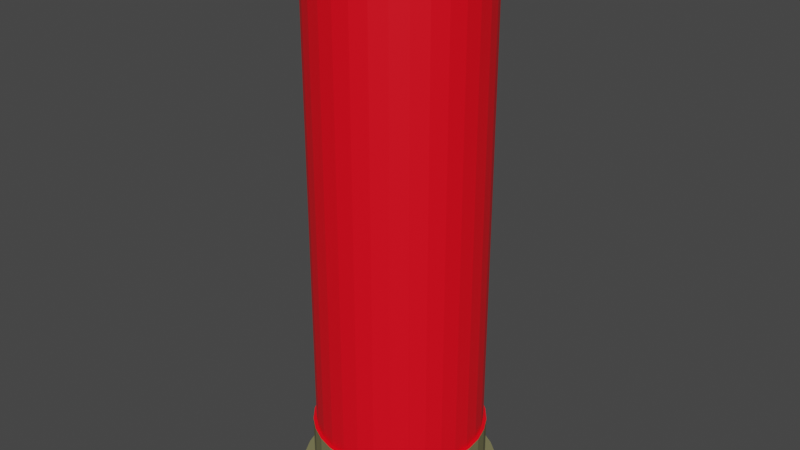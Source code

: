 # Source: Cartridge.blend  (saved by Blender 2.81.16; exported with 4.5.12 LTS)
import bpy
from mathutils import Matrix  # noqa: F401  (used for matrix-valued properties, if any)

bpy.ops.wm.read_factory_settings(use_empty=True)
scene = bpy.context.scene
scene.name = 'Scene'

# ---- collections
col_collection = bpy.data.collections.new('Collection'); scene.collection.children.link(col_collection)

# ---- materials (node trees are filled in below, after node groups)
mat_red_mat = bpy.data.materials.new('Red Mat')
mat_red_mat.use_transparent_shadow = False
mat_gold_mat = bpy.data.materials.new('Gold Mat')
mat_gold_mat.use_transparent_shadow = False

# ---- material node trees
mat_red_mat.use_nodes = True; mat_red_mat.node_tree.nodes.clear()
_N = mat_red_mat.node_tree.nodes; _L = mat_red_mat.node_tree.links
n0 = _N.new('ShaderNodeOutputMaterial'); n0.name = 'Material Output'; n0.location = (300, 300)
n1 = _N.new('ShaderNodeBsdfPrincipled'); n1.name = 'Principled BSDF'; n1.location = (10, 300)
n1.distribution = 'GGX'
n1.subsurface_method = 'BURLEY'
n1.inputs[0].default_value = (1.0, 0.0, 0.01037, 1.0)
n1.inputs[3].default_value = 1.45
n1.inputs[27].default_value = (0.0, 0.0, 0.0, 1.0)
n1.inputs[28].default_value = 1.0
_L.new(n1.outputs[0], n0.inputs[0])
n0.is_active_output = True
mat_gold_mat.use_nodes = True; mat_gold_mat.node_tree.nodes.clear()
_N = mat_gold_mat.node_tree.nodes; _L = mat_gold_mat.node_tree.links
n0 = _N.new('ShaderNodeOutputMaterial'); n0.name = 'Material Output'; n0.location = (300, 300)
n1 = _N.new('ShaderNodeBsdfPrincipled'); n1.name = 'Principled BSDF'; n1.location = (10, 300)
n1.distribution = 'GGX'
n1.subsurface_method = 'BURLEY'
n1.inputs[0].default_value = (0.2195, 0.2086, 0.09759, 1.0)
n1.inputs[3].default_value = 1.45
n1.inputs[27].default_value = (0.0, 0.0, 0.0, 1.0)
n1.inputs[28].default_value = 1.0
_L.new(n1.outputs[0], n0.inputs[0])
n0.is_active_output = True

# ---- world
world_world = bpy.data.worlds.new('World'); scene.world = world_world
world_world.use_nodes = True; world_world.node_tree.nodes.clear()
_N = world_world.node_tree.nodes; _L = world_world.node_tree.links
n0 = _N.new('ShaderNodeOutputWorld'); n0.name = 'World Output'; n0.location = (300, 300)
n1 = _N.new('ShaderNodeBackground'); n1.name = 'Background'; n1.location = (10, 300)
n1.inputs[0].default_value = (0.05088, 0.05088, 0.05088, 1.0)
_L.new(n1.outputs[0], n0.inputs[0])
n0.is_active_output = True
world_world.color = (0.05088, 0.05088, 0.05088)
world_world.use_sun_shadow = False
world_world.sun_shadow_jitter_overblur = 0.0

# ---- meshes
me_cylinder = bpy.data.meshes.new('Cylinder')
me_cylinder.from_pydata([(0.0, 1.0, -1.0), (-4.818e-08, 0.8738, 1.0), (0.1951, 0.9808, -1.0), (0.1705, 0.857, 1.0), (0.3827, 0.9239, -1.0), (0.3344, 0.8073, 1.0), (0.5556, 0.8315, -1.0), (0.4855, 0.7265, 1.0), (0.7071, 0.7071, -1.0), (0.6179, 0.6179, 1.0), (0.8315, 0.5556, -1.0), (0.7265, 0.4855, 1.0), (0.9239, 0.3827, -1.0), (0.8073, 0.3344, 1.0), (0.9808, 0.1951, -1.0), (0.857, 0.1705, 1.0), (1.0, 7.55e-08, -1.0), (0.8738, 5.613e-08, 1.0), (0.9808, -0.1951, -1.0), (0.857, -0.1705, 1.0), (0.9239, -0.3827, -1.0), (0.8073, -0.3344, 1.0), (0.8315, -0.5556, -1.0), (0.7265, -0.4855, 1.0), (0.7071, -0.7071, -1.0), (0.6179, -0.6179, 1.0), (0.5556, -0.8315, -1.0), (0.4855, -0.7265, 1.0), (0.3827, -0.9239, -1.0), (0.3344, -0.8073, 1.0), (0.1951, -0.9808, -1.0), (0.1705, -0.857, 1.0), (-3.258e-07, -1.0, -1.0), (-2.871e-07, -0.8738, 1.0), (-0.1951, -0.9808, -1.0), (-0.1705, -0.857, 1.0), (-0.3827, -0.9239, -1.0), (-0.3344, -0.8073, 1.0), (-0.5556, -0.8315, -1.0), (-0.4855, -0.7265, 1.0), (-0.7071, -0.7071, -1.0), (-0.6179, -0.6179, 1.0), (-0.8315, -0.5556, -1.0), (-0.7265, -0.4855, 1.0), (-0.9239, -0.3827, -1.0), (-0.8073, -0.3344, 1.0), (-0.9808, -0.1951, -1.0), (-0.857, -0.1705, 1.0), (-1.0, 9.656e-07, -1.0), (-0.8738, 8.503e-07, 1.0), (-0.9808, 0.1951, -1.0), (-0.857, 0.1705, 1.0), (-0.9239, 0.3827, -1.0), (-0.8073, 0.3344, 1.0), (-0.8315, 0.5556, -1.0), (-0.7265, 0.4855, 1.0), (-0.7071, 0.7071, -1.0), (-0.6179, 0.6179, 1.0), (-0.5556, 0.8315, -1.0), (-0.4855, 0.7265, 1.0), (-0.3827, 0.9239, -1.0), (-0.3344, 0.8073, 1.0), (-0.1951, 0.9808, -1.0), (-0.1705, 0.857, 1.0), (0.1951, 0.9808, 1.0), (0.0, 1.0, 1.0), (0.3827, 0.9239, 1.0), (0.5556, 0.8315, 1.0), (0.7071, 0.7071, 1.0), (0.8315, 0.5556, 1.0), (0.9239, 0.3827, 1.0), (0.9808, 0.1951, 1.0), (1.0, 7.55e-08, 1.0), (0.9808, -0.1951, 1.0), (0.9239, -0.3827, 1.0), (0.8315, -0.5556, 1.0), (0.7071, -0.7071, 1.0), (0.5556, -0.8315, 1.0), (0.3827, -0.9239, 1.0), (0.1951, -0.9808, 1.0), (-3.258e-07, -1.0, 1.0), (-0.1951, -0.9808, 1.0), (-0.3827, -0.9239, 1.0), (-0.5556, -0.8315, 1.0), (-0.7071, -0.7071, 1.0), (-0.8315, -0.5556, 1.0), (-0.9239, -0.3827, 1.0), (-0.9808, -0.1951, 1.0), (-1.0, 9.656e-07, 1.0), (-0.9808, 0.1951, 1.0), (-0.9239, 0.3827, 1.0), (-0.8315, 0.5556, 1.0), (-0.7071, 0.7071, 1.0), (-0.5556, 0.8315, 1.0), (-0.3827, 0.9239, 1.0), (-0.1951, 0.9808, 1.0), (0.1643, 0.8261, 11.75), (-5.872e-08, 0.8423, 11.75), (0.3223, 0.7782, 11.75), (0.468, 0.7004, 11.75), (0.5956, 0.5956, 11.75), (0.7004, 0.468, 11.75), (0.7782, 0.3223, 11.75), (0.8261, 0.1643, 11.75), (0.8423, 4.54e-08, 11.75), (0.8261, -0.1643, 11.75), (0.7782, -0.3223, 11.75), (0.7004, -0.468, 11.75), (0.5956, -0.5956, 11.75), (0.468, -0.7004, 11.75), (0.3223, -0.7782, 11.75), (0.1643, -0.8261, 11.75), (-2.777e-07, -0.8423, 11.75), (-0.1643, -0.8261, 11.75), (-0.3223, -0.7782, 11.75), (-0.468, -0.7004, 11.75), (-0.5956, -0.5956, 11.75), (-0.7004, -0.468, 11.75), (-0.7782, -0.3223, 11.75), (-0.8261, -0.1643, 11.75), (-0.8423, 8.224e-07, 11.75), (-0.8261, 0.1643, 11.75), (-0.7782, 0.3223, 11.75), (-0.7004, 0.468, 11.75), (-0.5956, 0.5956, 11.75), (-0.468, 0.7004, 11.75), (-0.3223, 0.7782, 11.75), (-0.1643, 0.8261, 11.75), (0.1705, 0.857, 11.75), (-4.976e-08, 0.8738, 11.75), (0.3344, 0.8073, 11.75), (0.4855, 0.7265, 11.75), (0.6179, 0.6179, 11.75), (0.7265, 0.4855, 11.75), (0.8073, 0.3344, 11.75), (0.857, 0.1705, 11.75), (0.8738, 5.613e-08, 11.75), (0.857, -0.1705, 11.75), (0.8073, -0.3344, 11.75), (0.7265, -0.4855, 11.75), (0.6179, -0.6179, 11.75), (0.4855, -0.7265, 11.75), (0.3344, -0.8073, 11.75), (0.1705, -0.857, 11.75), (-2.887e-07, -0.8738, 11.75), (-0.1705, -0.857, 11.75), (-0.3344, -0.8073, 11.75), (-0.4855, -0.7265, 11.75), (-0.6179, -0.6179, 11.75), (-0.7265, -0.4855, 11.75), (-0.8073, -0.3344, 11.75), (-0.857, -0.1705, 11.75), (-0.8738, 8.503e-07, 11.75), (-0.857, 0.1705, 11.75), (-0.8073, 0.3344, 11.75), (-0.7265, 0.4855, 11.75), (-0.6179, 0.6179, 11.75), (-0.4855, 0.7265, 11.75), (-0.3344, 0.8073, 11.75), (-0.1705, 0.857, 11.75), (0.1643, 0.8261, 102.1), (1.526e-07, 0.8423, 102.1), (0.3223, 0.7782, 102.1), (0.468, 0.7004, 102.1), (0.5956, 0.5956, 102.1), (0.7004, 0.468, 102.1), (0.7782, 0.3223, 102.1), (0.8261, 0.1643, 102.1), (0.8423, 4.54e-08, 102.1), (0.8261, -0.1643, 102.1), (0.7782, -0.3223, 102.1), (0.7004, -0.468, 102.1), (0.5956, -0.5956, 102.1), (0.468, -0.7004, 102.1), (0.3223, -0.7782, 102.1), (0.1643, -0.8261, 102.1), (-6.638e-08, -0.8423, 102.1), (-0.1643, -0.8261, 102.1), (-0.3223, -0.7782, 102.1), (-0.468, -0.7004, 102.1), (-0.5956, -0.5956, 102.1), (-0.7004, -0.468, 102.1), (-0.7782, -0.3223, 102.1), (-0.8261, -0.1643, 102.1), (-0.8423, 8.224e-07, 102.1), (-0.8261, 0.1643, 102.1), (-0.7782, 0.3223, 102.1), (-0.7004, 0.468, 102.1), (-0.5956, 0.5956, 102.1), (-0.468, 0.7004, 102.1), (-0.3223, 0.7782, 102.1), (-0.1643, 0.8261, 102.1), (0.1587, 0.798, 102.7), (1.577e-07, 0.8136, 102.7), (0.3114, 0.7517, 102.7), (0.452, 0.6765, 102.7), (0.5753, 0.5753, 102.7), (0.6765, 0.452, 102.7), (0.7517, 0.3114, 102.7), (0.798, 0.1587, 102.7), (0.8136, 5.286e-08, 102.7), (0.798, -0.1587, 102.7), (0.7517, -0.3114, 102.7), (0.6765, -0.452, 102.7), (0.5753, -0.5753, 102.7), (0.452, -0.6765, 102.7), (0.3114, -0.7517, 102.7), (0.1587, -0.798, 102.7), (-5.383e-08, -0.8136, 102.7), (-0.1587, -0.798, 102.7), (-0.3114, -0.7517, 102.7), (-0.452, -0.6765, 102.7), (-0.5753, -0.5753, 102.7), (-0.6765, -0.452, 102.7), (-0.7517, -0.3114, 102.7), (-0.798, -0.1587, 102.7), (-0.8136, 8.034e-07, 102.7), (-0.798, 0.1587, 102.7), (-0.7517, 0.3114, 102.7), (-0.6765, 0.452, 102.7), (-0.5753, 0.5753, 102.7), (-0.452, 0.6765, 102.7), (-0.3114, 0.7517, 102.7), (-0.1587, 0.798, 102.7), (0.135, 0.6787, 100.8), (1.413e-07, 0.692, 100.8), (0.2648, 0.6393, 100.8), (0.3844, 0.5754, 100.8), (0.4893, 0.4893, 100.8), (0.5754, 0.3844, 100.8), (0.6393, 0.2648, 100.8), (0.6787, 0.135, 100.8), (0.692, 5.761e-08, 100.8), (0.6787, -0.135, 100.8), (0.6393, -0.2648, 100.8), (0.5754, -0.3844, 100.8), (0.4893, -0.4893, 100.8), (0.3844, -0.5754, 100.8), (0.2648, -0.6393, 100.8), (0.135, -0.6787, 100.8), (-1.555e-08, -0.692, 100.8), (-0.135, -0.6787, 100.8), (-0.2648, -0.6393, 100.8), (-0.3844, -0.5754, 100.8), (-0.4893, -0.4893, 100.8), (-0.5754, -0.3844, 100.8), (-0.6393, -0.2648, 100.8), (-0.6787, -0.135, 100.8), (-0.692, 7.238e-07, 100.8), (-0.6787, 0.135, 100.8), (-0.6393, 0.2648, 100.8), (-0.5754, 0.3844, 100.8), (-0.4893, 0.4893, 100.8), (-0.3844, 0.5754, 100.8), (-0.2648, 0.6393, 100.8), (-0.135, 0.6787, 100.8), (0.1429, 0.7183, 103.7), (1.578e-07, 0.7324, 103.7), (0.2803, 0.6766, 103.7), (0.4069, 0.609, 103.7), (0.5179, 0.5179, 103.7), (0.609, 0.4069, 103.7), (0.6766, 0.2803, 103.7), (0.7183, 0.1429, 103.7), (0.7324, 7.395e-08, 103.7), (0.7183, -0.1429, 103.7), (0.6766, -0.2803, 103.7), (0.609, -0.4069, 103.7), (0.5179, -0.5179, 103.7), (0.4069, -0.609, 103.7), (0.2803, -0.6766, 103.7), (0.1429, -0.7183, 103.7), (-3.264e-08, -0.7324, 103.7), (-0.1429, -0.7183, 103.7), (-0.2803, -0.6766, 103.7), (-0.4069, -0.609, 103.7), (-0.5179, -0.5179, 103.7), (-0.609, -0.4069, 103.7), (-0.6766, -0.2803, 103.7), (-0.7183, -0.1429, 103.7), (-0.7324, 7.495e-07, 103.7), (-0.7183, 0.1429, 103.7), (-0.6766, 0.2803, 103.7), (-0.609, 0.4069, 103.7), (-0.5179, 0.5179, 103.7), (-0.4069, 0.609, 103.7), (-0.2803, 0.6766, 103.7), (-0.1429, 0.7183, 103.7)], [], [(0, 65, 64, 2), (2, 64, 66, 4), (4, 66, 67, 6), (6, 67, 68, 8), (8, 68, 69, 10), (10, 69, 70, 12), (12, 70, 71, 14), (14, 71, 72, 16), (16, 72, 73, 18), (18, 73, 74, 20), (20, 74, 75, 22), (22, 75, 76, 24), (24, 76, 77, 26), (26, 77, 78, 28), (28, 78, 79, 30), (30, 79, 80, 32), (32, 80, 81, 34), (34, 81, 82, 36), (36, 82, 83, 38), (38, 83, 84, 40), (40, 84, 85, 42), (42, 85, 86, 44), (44, 86, 87, 46), (46, 87, 88, 48), (48, 88, 89, 50), (50, 89, 90, 52), (52, 90, 91, 54), (54, 91, 92, 56), (56, 92, 93, 58), (58, 93, 94, 60), (35, 33, 144, 145), (60, 94, 95, 62), (62, 95, 65, 0), (0, 2, 4, 6, 8, 10, 12, 14, 16, 18, 20, 22, 24, 26, 28, 30, 32, 34, 36, 38, 40, 42, 44, 46, 48, 50, 52, 54, 56, 58, 60, 62), (1, 3, 64, 65), (3, 5, 66, 64), (5, 7, 67, 66), (7, 9, 68, 67), (9, 11, 69, 68), (11, 13, 70, 69), (13, 15, 71, 70), (15, 17, 72, 71), (17, 19, 73, 72), (19, 21, 74, 73), (21, 23, 75, 74), (23, 25, 76, 75), (25, 27, 77, 76), (27, 29, 78, 77), (29, 31, 79, 78), (31, 33, 80, 79), (33, 35, 81, 80), (35, 37, 82, 81), (37, 39, 83, 82), (39, 41, 84, 83), (41, 43, 85, 84), (43, 45, 86, 85), (45, 47, 87, 86), (47, 49, 88, 87), (49, 51, 89, 88), (51, 53, 90, 89), (53, 55, 91, 90), (55, 57, 92, 91), (57, 59, 93, 92), (59, 61, 94, 93), (61, 63, 95, 94), (63, 1, 65, 95), (119, 118, 182, 183), (9, 7, 131, 132), (63, 61, 158, 159), (37, 35, 145, 146), (11, 9, 132, 133), (1, 63, 159, 129), (39, 37, 146, 147), (13, 11, 133, 134), (41, 39, 147, 148), (15, 13, 134, 135), (43, 41, 148, 149), (17, 15, 135, 136), (45, 43, 149, 150), (19, 17, 136, 137), (47, 45, 150, 151), (21, 19, 137, 138), (49, 47, 151, 152), (23, 21, 138, 139), (51, 49, 152, 153), (25, 23, 139, 140), (53, 51, 153, 154), (27, 25, 140, 141), (55, 53, 154, 155), (29, 27, 141, 142), (3, 1, 129, 128), (57, 55, 155, 156), (31, 29, 142, 143), (5, 3, 128, 130), (59, 57, 156, 157), (33, 31, 143, 144), (7, 5, 130, 131), (61, 59, 157, 158), (97, 96, 128, 129), (96, 98, 130, 128), (98, 99, 131, 130), (99, 100, 132, 131), (100, 101, 133, 132), (101, 102, 134, 133), (102, 103, 135, 134), (103, 104, 136, 135), (104, 105, 137, 136), (105, 106, 138, 137), (106, 107, 139, 138), (107, 108, 140, 139), (108, 109, 141, 140), (109, 110, 142, 141), (110, 111, 143, 142), (111, 112, 144, 143), (112, 113, 145, 144), (113, 114, 146, 145), (114, 115, 147, 146), (115, 116, 148, 147), (116, 117, 149, 148), (117, 118, 150, 149), (118, 119, 151, 150), (119, 120, 152, 151), (120, 121, 153, 152), (121, 122, 154, 153), (122, 123, 155, 154), (123, 124, 156, 155), (124, 125, 157, 156), (125, 126, 158, 157), (126, 127, 159, 158), (127, 97, 129, 159), (186, 185, 217, 218), (106, 105, 169, 170), (120, 119, 183, 184), (107, 106, 170, 171), (121, 120, 184, 185), (108, 107, 171, 172), (122, 121, 185, 186), (109, 108, 172, 173), (123, 122, 186, 187), (110, 109, 173, 174), (96, 97, 161, 160), (124, 123, 187, 188), (111, 110, 174, 175), (98, 96, 160, 162), (125, 124, 188, 189), (112, 111, 175, 176), (99, 98, 162, 163), (126, 125, 189, 190), (113, 112, 176, 177), (100, 99, 163, 164), (127, 126, 190, 191), (114, 113, 177, 178), (101, 100, 164, 165), (97, 127, 191, 161), (115, 114, 178, 179), (102, 101, 165, 166), (116, 115, 179, 180), (103, 102, 166, 167), (117, 116, 180, 181), (104, 103, 167, 168), (118, 117, 181, 182), (105, 104, 168, 169), (194, 192, 256, 258), (173, 172, 204, 205), (187, 186, 218, 219), (174, 173, 205, 206), (160, 161, 193, 192), (188, 187, 219, 220), (175, 174, 206, 207), (162, 160, 192, 194), (189, 188, 220, 221), (176, 175, 207, 208), (163, 162, 194, 195), (190, 189, 221, 222), (177, 176, 208, 209), (164, 163, 195, 196), (191, 190, 222, 223), (178, 177, 209, 210), (165, 164, 196, 197), (161, 191, 223, 193), (179, 178, 210, 211), (166, 165, 197, 198), (180, 179, 211, 212), (167, 166, 198, 199), (181, 180, 212, 213), (168, 167, 199, 200), (182, 181, 213, 214), (169, 168, 200, 201), (183, 182, 214, 215), (170, 169, 201, 202), (184, 183, 215, 216), (171, 170, 202, 203), (185, 184, 216, 217), (172, 171, 203, 204), (224, 225, 255, 254, 253, 252, 251, 250, 249, 248, 247, 246, 245, 244, 243, 242, 241, 240, 239, 238, 237, 236, 235, 234, 233, 232, 231, 230, 229, 228, 227, 226), (221, 220, 284, 285), (208, 207, 271, 272), (195, 194, 258, 259), (222, 221, 285, 286), (209, 208, 272, 273), (196, 195, 259, 260), (223, 222, 286, 287), (210, 209, 273, 274), (197, 196, 260, 261), (193, 223, 287, 257), (211, 210, 274, 275), (198, 197, 261, 262), (212, 211, 275, 276), (199, 198, 262, 263), (213, 212, 276, 277), (200, 199, 263, 264), (214, 213, 277, 278), (201, 200, 264, 265), (215, 214, 278, 279), (202, 201, 265, 266), (216, 215, 279, 280), (203, 202, 266, 267), (217, 216, 280, 281), (204, 203, 267, 268), (218, 217, 281, 282), (205, 204, 268, 269), (219, 218, 282, 283), (206, 205, 269, 270), (192, 193, 257, 256), (220, 219, 283, 284), (207, 206, 270, 271), (225, 224, 256, 257), (224, 226, 258, 256), (226, 227, 259, 258), (227, 228, 260, 259), (228, 229, 261, 260), (229, 230, 262, 261), (230, 231, 263, 262), (231, 232, 264, 263), (232, 233, 265, 264), (233, 234, 266, 265), (234, 235, 267, 266), (235, 236, 268, 267), (236, 237, 269, 268), (237, 238, 270, 269), (238, 239, 271, 270), (239, 240, 272, 271), (240, 241, 273, 272), (241, 242, 274, 273), (242, 243, 275, 274), (243, 244, 276, 275), (244, 245, 277, 276), (245, 246, 278, 277), (246, 247, 279, 278), (247, 248, 280, 279), (248, 249, 281, 280), (249, 250, 282, 281), (250, 251, 283, 282), (251, 252, 284, 283), (252, 253, 285, 284), (253, 254, 286, 285), (254, 255, 287, 286), (255, 225, 257, 287)])
me_cylinder.polygons.foreach_set('material_index', [1, 1, 1, 1, 1, 1, 1, 1, 1, 1, 1, 1, 1, 1, 1, 1, 1, 1, 1, 1, 1, 1, 1, 1, 1, 1, 1, 1, 1, 1, 1, 1, 1, 1, 1, 1, 1, 1, 1, 1, 1, 1, 1, 1, 1, 1, 1, 1, 1, 1, 1, 1, 1, 1, 1, 1, 1, 1, 1, 1, 1, 1, 1, 1, 1, 1, 0, 1, 1, 1, 1, 1, 1, 1, 1, 1, 1, 1, 1, 1, 1, 1, 1, 1, 1, 1, 1, 1, 1, 1, 1, 1, 1, 1, 1, 1, 1, 1, 0, 0, 0, 0, 0, 0, 0, 0, 0, 0, 0, 0, 0, 0, 0, 0, 0, 0, 0, 0, 0, 0, 0, 0, 0, 0, 0, 0, 0, 0, 0, 0, 0, 0, 0, 0, 0, 0, 0, 0, 0, 0, 0, 0, 0, 0, 0, 0, 0, 0, 0, 0, 0, 0, 0, 0, 0, 0, 0, 0, 0, 0, 0, 0, 0, 0, 0, 0, 0, 0, 0, 0, 0, 0, 0, 0, 0, 0, 0, 0, 0, 0, 0, 0, 0, 0, 0, 0, 0, 0, 0, 0, 0, 0, 0, 0, 1, 0, 0, 0, 0, 0, 0, 0, 0, 0, 0, 0, 0, 0, 0, 0, 0, 0, 0, 0, 0, 0, 0, 0, 0, 0, 0, 0, 0, 0, 0, 0, 0, 0, 0, 0, 0, 0, 0, 0, 0, 0, 0, 0, 0, 0, 0, 0, 0, 0, 0, 0, 0, 0, 0, 0, 0, 0, 0, 0, 0, 0, 0, 0])
_uv = me_cylinder.uv_layers.new(name='UVMap')
_uv.uv.foreach_set('vector', [1.0, 0.5, 1.0, 1.0, 0.9688, 1.0, 0.9688, 0.5, 0.9688, 0.5, 0.9688, 1.0, 0.9375, 1.0, 0.9375, 0.5, 0.9375, 0.5, 0.9375, 1.0, 0.9062, 1.0, 0.9062, 0.5, 0.9062, 0.5, 0.9062, 1.0, 0.875, 1.0, 0.875, 0.5, 0.875, 0.5, 0.875, 1.0, 0.8438, 1.0, 0.8438, 0.5, 0.8438, 0.5, 0.8438, 1.0, 0.8125, 1.0, 0.8125, 0.5, 0.8125, 0.5, 0.8125, 1.0, 0.7812, 1.0, 0.7812, 0.5, 0.7812, 0.5, 0.7812, 1.0, 0.75, 1.0, 0.75, 0.5, 0.75, 0.5, 0.75, 1.0, 0.7188, 1.0, 0.7188, 0.5, 0.7188, 0.5, 0.7188, 1.0, 0.6875, 1.0, 0.6875, 0.5, 0.6875, 0.5, 0.6875, 1.0, 0.6562, 1.0, 0.6562, 0.5, 0.6562, 0.5, 0.6562, 1.0, 0.625, 1.0, 0.625, 0.5, 0.625, 0.5, 0.625, 1.0, 0.5938, 1.0, 0.5938, 0.5, 0.5938, 0.5, 0.5938, 1.0, 0.5625, 1.0, 0.5625, 0.5, 0.5625, 0.5, 0.5625, 1.0, 0.5312, 1.0, 0.5312, 0.5, 0.5312, 0.5, 0.5312, 1.0, 0.5, 1.0, 0.5, 0.5, 0.5, 0.5, 0.5, 1.0, 0.4688, 1.0, 0.4688, 0.5, 0.4688, 0.5, 0.4688, 1.0, 0.4375, 1.0, 0.4375, 0.5, 0.4375, 0.5, 0.4375, 1.0, 0.4062, 1.0, 0.4062, 0.5, 0.4062, 0.5, 0.4062, 1.0, 0.375, 1.0, 0.375, 0.5, 0.375, 0.5, 0.375, 1.0, 0.3438, 1.0, 0.3438, 0.5, 0.3438, 0.5, 0.3438, 1.0, 0.3125, 1.0, 0.3125, 0.5, 0.3125, 0.5, 0.3125, 1.0, 0.2812, 1.0, 0.2812, 0.5, 0.2812, 0.5, 0.2812, 1.0, 0.25, 1.0, 0.25, 0.5, 0.25, 0.5, 0.25, 1.0, 0.2188, 1.0, 0.2188, 0.5, 0.2188, 0.5, 0.2188, 1.0, 0.1875, 1.0, 0.1875, 0.5, 0.1875, 0.5, 0.1875, 1.0, 0.1562, 1.0, 0.1562, 0.5, 0.1562, 0.5, 0.1562, 1.0, 0.125, 1.0, 0.125, 0.5, 0.125, 0.5, 0.125, 1.0, 0.09375, 1.0, 0.09375, 0.5, 0.09375, 0.5, 0.09375, 1.0, 0.0625, 1.0, 0.0625, 0.5, 0.2091, 0.04432, 0.25, 0.04029, 0.25, 0.04029, 0.2091, 0.04432, 0.0625, 0.5, 0.0625, 1.0, 0.03125, 1.0, 0.03125, 0.5, 0.03125, 0.5, 0.03125, 1.0, 0.0, 1.0, 0.0, 0.5, 0.75, 0.49, 0.7968, 0.4854, 0.8418, 0.4717, 0.8833, 0.4496, 0.9197, 0.4197, 0.9496, 0.3833, 0.9717, 0.3418, 0.9854, 0.2968, 0.99, 0.25, 0.9854, 0.2032, 0.9717, 0.1582, 0.9496, 0.1167, 0.9197, 0.08029, 0.8833, 0.05045, 0.8418, 0.02827, 0.7968, 0.01461, 0.75, 0.01, 0.7032, 0.01461, 0.6582, 0.02827, 0.6167, 0.05045, 0.5803, 0.08029, 0.5504, 0.1167, 0.5283, 0.1582, 0.5146, 0.2032, 0.51, 0.25, 0.5146, 0.2968, 0.5283, 0.3418, 0.5504, 0.3833, 0.5803, 0.4197, 0.6167, 0.4496, 0.6582, 0.4717, 0.7032, 0.4854, 0.25, 0.4597, 0.2909, 0.4557, 0.2968, 0.4854, 0.25, 0.49, 0.2909, 0.4557, 0.3303, 0.4437, 0.3418, 0.4717, 0.2968, 0.4854, 0.3303, 0.4437, 0.3665, 0.4244, 0.3833, 0.4496, 0.3418, 0.4717, 0.3665, 0.4244, 0.3983, 0.3983, 0.4197, 0.4197, 0.3833, 0.4496, 0.3983, 0.3983, 0.4244, 0.3665, 0.4496, 0.3833, 0.4197, 0.4197, 0.4244, 0.3665, 0.4437, 0.3303, 0.4717, 0.3418, 0.4496, 0.3833, 0.4437, 0.3303, 0.4557, 0.2909, 0.4854, 0.2968, 0.4717, 0.3418, 0.4557, 0.2909, 0.4597, 0.25, 0.49, 0.25, 0.4854, 0.2968, 0.4597, 0.25, 0.4557, 0.2091, 0.4854, 0.2032, 0.49, 0.25, 0.4557, 0.2091, 0.4437, 0.1697, 0.4717, 0.1582, 0.4854, 0.2032, 0.4437, 0.1697, 0.4244, 0.1335, 0.4496, 0.1167, 0.4717, 0.1582, 0.4244, 0.1335, 0.3983, 0.1017, 0.4197, 0.08029, 0.4496, 0.1167, 0.3983, 0.1017, 0.3665, 0.07563, 0.3833, 0.05045, 0.4197, 0.08029, 0.3665, 0.07563, 0.3303, 0.05625, 0.3418, 0.02827, 0.3833, 0.05045, 0.3303, 0.05625, 0.2909, 0.04432, 0.2968, 0.01461, 0.3418, 0.02827, 0.2909, 0.04432, 0.25, 0.04029, 0.25, 0.01, 0.2968, 0.01461, 0.25, 0.04029, 0.2091, 0.04432, 0.2032, 0.01461, 0.25, 0.01, 0.2091, 0.04432, 0.1697, 0.05625, 0.1582, 0.02827, 0.2032, 0.01461, 0.1697, 0.05625, 0.1335, 0.07563, 0.1167, 0.05045, 0.1582, 0.02827, 0.1335, 0.07563, 0.1017, 0.1017, 0.08029, 0.08029, 0.1167, 0.05045, 0.1017, 0.1017, 0.07563, 0.1335, 0.05045, 0.1167, 0.08029, 0.08029, 0.07563, 0.1335, 0.05625, 0.1697, 0.02827, 0.1582, 0.05045, 0.1167, 0.05625, 0.1697, 0.04432, 0.2091, 0.01461, 0.2032, 0.02827, 0.1582, 0.04432, 0.2091, 0.04029, 0.25, 0.01, 0.25, 0.01461, 0.2032, 0.04029, 0.25, 0.04432, 0.2909, 0.01461, 0.2968, 0.01, 0.25, 0.04432, 0.2909, 0.05625, 0.3303, 0.02827, 0.3418, 0.01461, 0.2968, 0.05625, 0.3303, 0.07563, 0.3665, 0.05045, 0.3833, 0.02827, 0.3418, 0.07563, 0.3665, 0.1017, 0.3983, 0.08029, 0.4197, 0.05045, 0.3833, 0.1017, 0.3983, 0.1335, 0.4244, 0.1167, 0.4496, 0.08029, 0.4197, 0.1335, 0.4244, 0.1697, 0.4437, 0.1582, 0.4717, 0.1167, 0.4496, 0.1697, 0.4437, 0.2091, 0.4557, 0.2032, 0.4854, 0.1582, 0.4717, 0.2091, 0.4557, 0.25, 0.4597, 0.25, 0.49, 0.2032, 0.4854, 0.05173, 0.2106, 0.06323, 0.1726, 0.06323, 0.1726, 0.05173, 0.2106, 0.3983, 0.3983, 0.3665, 0.4244, 0.3665, 0.4244, 0.3983, 0.3983, 0.2091, 0.4557, 0.1697, 0.4437, 0.1697, 0.4437, 0.2091, 0.4557, 0.1697, 0.05625, 0.2091, 0.04432, 0.2091, 0.04432, 0.1697, 0.05625, 0.4244, 0.3665, 0.3983, 0.3983, 0.3983, 0.3983, 0.4244, 0.3665, 0.25, 0.4597, 0.2091, 0.4557, 0.2091, 0.4557, 0.25, 0.4597, 0.1335, 0.07563, 0.1697, 0.05625, 0.1697, 0.05625, 0.1335, 0.07563, 0.4437, 0.3303, 0.4244, 0.3665, 0.4244, 0.3665, 0.4437, 0.3303, 0.1017, 0.1017, 0.1335, 0.07563, 0.1335, 0.07563, 0.1017, 0.1017, 0.4557, 0.2909, 0.4437, 0.3303, 0.4437, 0.3303, 0.4557, 0.2909, 0.07563, 0.1335, 0.1017, 0.1017, 0.1017, 0.1017, 0.07563, 0.1335, 0.4597, 0.25, 0.4557, 0.2909, 0.4557, 0.2909, 0.4597, 0.25, 0.05625, 0.1697, 0.07563, 0.1335, 0.07563, 0.1335, 0.05625, 0.1697, 0.4557, 0.2091, 0.4597, 0.25, 0.4597, 0.25, 0.4557, 0.2091, 0.04432, 0.2091, 0.05625, 0.1697, 0.05625, 0.1697, 0.04432, 0.2091, 0.4437, 0.1697, 0.4557, 0.2091, 0.4557, 0.2091, 0.4437, 0.1697, 0.04029, 0.25, 0.04432, 0.2091, 0.04432, 0.2091, 0.04029, 0.25, 0.4244, 0.1335, 0.4437, 0.1697, 0.4437, 0.1697, 0.4244, 0.1335, 0.04432, 0.2909, 0.04029, 0.25, 0.04029, 0.25, 0.04432, 0.2909, 0.3983, 0.1017, 0.4244, 0.1335, 0.4244, 0.1335, 0.3983, 0.1017, 0.05625, 0.3303, 0.04432, 0.2909, 0.04432, 0.2909, 0.05625, 0.3303, 0.3665, 0.07563, 0.3983, 0.1017, 0.3983, 0.1017, 0.3665, 0.07563, 0.07563, 0.3665, 0.05625, 0.3303, 0.05625, 0.3303, 0.07563, 0.3665, 0.3303, 0.05625, 0.3665, 0.07563, 0.3665, 0.07563, 0.3303, 0.05625, 0.2909, 0.4557, 0.25, 0.4597, 0.25, 0.4597, 0.2909, 0.4557, 0.1017, 0.3983, 0.07563, 0.3665, 0.07563, 0.3665, 0.1017, 0.3983, 0.2909, 0.04432, 0.3303, 0.05625, 0.3303, 0.05625, 0.2909, 0.04432, 0.3303, 0.4437, 0.2909, 0.4557, 0.2909, 0.4557, 0.3303, 0.4437, 0.1335, 0.4244, 0.1017, 0.3983, 0.1017, 0.3983, 0.1335, 0.4244, 0.25, 0.04029, 0.2909, 0.04432, 0.2909, 0.04432, 0.25, 0.04029, 0.3665, 0.4244, 0.3303, 0.4437, 0.3303, 0.4437, 0.3665, 0.4244, 0.1697, 0.4437, 0.1335, 0.4244, 0.1335, 0.4244, 0.1697, 0.4437, 0.25, 0.4522, 0.2894, 0.4483, 0.2909, 0.4557, 0.25, 0.4597, 0.2894, 0.4483, 0.3274, 0.4368, 0.3303, 0.4437, 0.2909, 0.4557, 0.3274, 0.4368, 0.3623, 0.4181, 0.3665, 0.4244, 0.3303, 0.4437, 0.3623, 0.4181, 0.3929, 0.3929, 0.3983, 0.3983, 0.3665, 0.4244, 0.3929, 0.3929, 0.4181, 0.3623, 0.4244, 0.3665, 0.3983, 0.3983, 0.4181, 0.3623, 0.4368, 0.3274, 0.4437, 0.3303, 0.4244, 0.3665, 0.4368, 0.3274, 0.4483, 0.2894, 0.4557, 0.2909, 0.4437, 0.3303, 0.4483, 0.2894, 0.4522, 0.25, 0.4597, 0.25, 0.4557, 0.2909, 0.4522, 0.25, 0.4483, 0.2106, 0.4557, 0.2091, 0.4597, 0.25, 0.4483, 0.2106, 0.4368, 0.1726, 0.4437, 0.1697, 0.4557, 0.2091, 0.4368, 0.1726, 0.4181, 0.1377, 0.4244, 0.1335, 0.4437, 0.1697, 0.4181, 0.1377, 0.3929, 0.1071, 0.3983, 0.1017, 0.4244, 0.1335, 0.3929, 0.1071, 0.3623, 0.08191, 0.3665, 0.07563, 0.3983, 0.1017, 0.3623, 0.08191, 0.3274, 0.06323, 0.3303, 0.05625, 0.3665, 0.07563, 0.3274, 0.06323, 0.2894, 0.05173, 0.2909, 0.04432, 0.3303, 0.05625, 0.2894, 0.05173, 0.25, 0.04784, 0.25, 0.04029, 0.2909, 0.04432, 0.25, 0.04784, 0.2106, 0.05173, 0.2091, 0.04432, 0.25, 0.04029, 0.2106, 0.05173, 0.1726, 0.06323, 0.1697, 0.05625, 0.2091, 0.04432, 0.1726, 0.06323, 0.1377, 0.08191, 0.1335, 0.07563, 0.1697, 0.05625, 0.1377, 0.08191, 0.1071, 0.1071, 0.1017, 0.1017, 0.1335, 0.07563, 0.1071, 0.1071, 0.08191, 0.1377, 0.07563, 0.1335, 0.1017, 0.1017, 0.08191, 0.1377, 0.06323, 0.1726, 0.05625, 0.1697, 0.07563, 0.1335, 0.06323, 0.1726, 0.05173, 0.2106, 0.04432, 0.2091, 0.05625, 0.1697, 0.05173, 0.2106, 0.04784, 0.25, 0.04029, 0.25, 0.04432, 0.2091, 0.04784, 0.25, 0.05173, 0.2894, 0.04432, 0.2909, 0.04029, 0.25, 0.05173, 0.2894, 0.06323, 0.3274, 0.05625, 0.3303, 0.04432, 0.2909, 0.06323, 0.3274, 0.08191, 0.3623, 0.07563, 0.3665, 0.05625, 0.3303, 0.08191, 0.3623, 0.1071, 0.3929, 0.1017, 0.3983, 0.07563, 0.3665, 0.1071, 0.3929, 0.1377, 0.4181, 0.1335, 0.4244, 0.1017, 0.3983, 0.1377, 0.4181, 0.1726, 0.4368, 0.1697, 0.4437, 0.1335, 0.4244, 0.1726, 0.4368, 0.2106, 0.4483, 0.2091, 0.4557, 0.1697, 0.4437, 0.2106, 0.4483, 0.25, 0.4522, 0.25, 0.4597, 0.2091, 0.4557, 0.06323, 0.3274, 0.05173, 0.2894, 0.05173, 0.2894, 0.06323, 0.3274, 0.4368, 0.1726, 0.4483, 0.2106, 0.4483, 0.2106, 0.4368, 0.1726, 0.04784, 0.25, 0.05173, 0.2106, 0.05173, 0.2106, 0.04784, 0.25, 0.4181, 0.1377, 0.4368, 0.1726, 0.4368, 0.1726, 0.4181, 0.1377, 0.05173, 0.2894, 0.04784, 0.25, 0.04784, 0.25, 0.05173, 0.2894, 0.3929, 0.1071, 0.4181, 0.1377, 0.4181, 0.1377, 0.3929, 0.1071, 0.06323, 0.3274, 0.05173, 0.2894, 0.05173, 0.2894, 0.06323, 0.3274, 0.3623, 0.08191, 0.3929, 0.1071, 0.3929, 0.1071, 0.3623, 0.08191, 0.08191, 0.3623, 0.06323, 0.3274, 0.06323, 0.3274, 0.08191, 0.3623, 0.3274, 0.06323, 0.3623, 0.08191, 0.3623, 0.08191, 0.3274, 0.06323, 0.2894, 0.4483, 0.25, 0.4522, 0.25, 0.4522, 0.2894, 0.4483, 0.1071, 0.3929, 0.08191, 0.3623, 0.08191, 0.3623, 0.1071, 0.3929, 0.2894, 0.05173, 0.3274, 0.06323, 0.3274, 0.06323, 0.2894, 0.05173, 0.3274, 0.4368, 0.2894, 0.4483, 0.2894, 0.4483, 0.3274, 0.4368, 0.1377, 0.4181, 0.1071, 0.3929, 0.1071, 0.3929, 0.1377, 0.4181, 0.25, 0.04784, 0.2894, 0.05173, 0.2894, 0.05173, 0.25, 0.04784, 0.3623, 0.4181, 0.3274, 0.4368, 0.3274, 0.4368, 0.3623, 0.4181, 0.1726, 0.4368, 0.1377, 0.4181, 0.1377, 0.4181, 0.1726, 0.4368, 0.2106, 0.05173, 0.25, 0.04784, 0.25, 0.04784, 0.2106, 0.05173, 0.3929, 0.3929, 0.3623, 0.4181, 0.3623, 0.4181, 0.3929, 0.3929, 0.2106, 0.4483, 0.1726, 0.4368, 0.1726, 0.4368, 0.2106, 0.4483, 0.1726, 0.06323, 0.2106, 0.05173, 0.2106, 0.05173, 0.1726, 0.06323, 0.4181, 0.3623, 0.3929, 0.3929, 0.3929, 0.3929, 0.4181, 0.3623, 0.25, 0.4522, 0.2106, 0.4483, 0.2106, 0.4483, 0.25, 0.4522, 0.1377, 0.08191, 0.1726, 0.06323, 0.1726, 0.06323, 0.1377, 0.08191, 0.4368, 0.3274, 0.4181, 0.3623, 0.4181, 0.3623, 0.4368, 0.3274, 0.1071, 0.1071, 0.1377, 0.08191, 0.1377, 0.08191, 0.1071, 0.1071, 0.4483, 0.2894, 0.4368, 0.3274, 0.4368, 0.3274, 0.4483, 0.2894, 0.08191, 0.1377, 0.1071, 0.1071, 0.1071, 0.1071, 0.08191, 0.1377, 0.4522, 0.25, 0.4483, 0.2894, 0.4483, 0.2894, 0.4522, 0.25, 0.06323, 0.1726, 0.08191, 0.1377, 0.08191, 0.1377, 0.06323, 0.1726, 0.4483, 0.2106, 0.4522, 0.25, 0.4522, 0.25, 0.4483, 0.2106, 0.3274, 0.4368, 0.2894, 0.4483, 0.2894, 0.4483, 0.3274, 0.4368, 0.3623, 0.08191, 0.3929, 0.1071, 0.3929, 0.1071, 0.3623, 0.08191, 0.08191, 0.3623, 0.06323, 0.3274, 0.06323, 0.3274, 0.08191, 0.3623, 0.3274, 0.06323, 0.3623, 0.08191, 0.3623, 0.08191, 0.3274, 0.06323, 0.2894, 0.4483, 0.25, 0.4522, 0.25, 0.4522, 0.2894, 0.4483, 0.1071, 0.3929, 0.08191, 0.3623, 0.08191, 0.3623, 0.1071, 0.3929, 0.2894, 0.05173, 0.3274, 0.06323, 0.3274, 0.06323, 0.2894, 0.05173, 0.3274, 0.4368, 0.2894, 0.4483, 0.2894, 0.4483, 0.3274, 0.4368, 0.1377, 0.4181, 0.1071, 0.3929, 0.1071, 0.3929, 0.1377, 0.4181, 0.25, 0.04784, 0.2894, 0.05173, 0.2894, 0.05173, 0.25, 0.04784, 0.3623, 0.4181, 0.3274, 0.4368, 0.3274, 0.4368, 0.3623, 0.4181, 0.1726, 0.4368, 0.1377, 0.4181, 0.1377, 0.4181, 0.1726, 0.4368, 0.2106, 0.05173, 0.25, 0.04784, 0.25, 0.04784, 0.2106, 0.05173, 0.3929, 0.3929, 0.3623, 0.4181, 0.3623, 0.4181, 0.3929, 0.3929, 0.2106, 0.4483, 0.1726, 0.4368, 0.1726, 0.4368, 0.2106, 0.4483, 0.1726, 0.06323, 0.2106, 0.05173, 0.2106, 0.05173, 0.1726, 0.06323, 0.4181, 0.3623, 0.3929, 0.3929, 0.3929, 0.3929, 0.4181, 0.3623, 0.25, 0.4522, 0.2106, 0.4483, 0.2106, 0.4483, 0.25, 0.4522, 0.1377, 0.08191, 0.1726, 0.06323, 0.1726, 0.06323, 0.1377, 0.08191, 0.4368, 0.3274, 0.4181, 0.3623, 0.4181, 0.3623, 0.4368, 0.3274, 0.1071, 0.1071, 0.1377, 0.08191, 0.1377, 0.08191, 0.1071, 0.1071, 0.4483, 0.2894, 0.4368, 0.3274, 0.4368, 0.3274, 0.4483, 0.2894, 0.08191, 0.1377, 0.1071, 0.1071, 0.1071, 0.1071, 0.08191, 0.1377, 0.4522, 0.25, 0.4483, 0.2894, 0.4483, 0.2894, 0.4522, 0.25, 0.06323, 0.1726, 0.08191, 0.1377, 0.08191, 0.1377, 0.06323, 0.1726, 0.4483, 0.2106, 0.4522, 0.25, 0.4522, 0.25, 0.4483, 0.2106, 0.05173, 0.2106, 0.06323, 0.1726, 0.06323, 0.1726, 0.05173, 0.2106, 0.4368, 0.1726, 0.4483, 0.2106, 0.4483, 0.2106, 0.4368, 0.1726, 0.04784, 0.25, 0.05173, 0.2106, 0.05173, 0.2106, 0.04784, 0.25, 0.4181, 0.1377, 0.4368, 0.1726, 0.4368, 0.1726, 0.4181, 0.1377, 0.05173, 0.2894, 0.04784, 0.25, 0.04784, 0.25, 0.05173, 0.2894, 0.3929, 0.1071, 0.4181, 0.1377, 0.4181, 0.1377, 0.3929, 0.1071, 0.2873, 0.4373, 0.25, 0.441, 0.2127, 0.4373, 0.1769, 0.4265, 0.1439, 0.4088, 0.1149, 0.3851, 0.09119, 0.3561, 0.07353, 0.3231, 0.06267, 0.2873, 0.059, 0.25, 0.06267, 0.2127, 0.07353, 0.1769, 0.09119, 0.1439, 0.1149, 0.1149, 0.1439, 0.09119, 0.1769, 0.07353, 0.2127, 0.06267, 0.25, 0.059, 0.2873, 0.06267, 0.3231, 0.07353, 0.3561, 0.09119, 0.3851, 0.1149, 0.4088, 0.1439, 0.4265, 0.1769, 0.4373, 0.2127, 0.441, 0.25, 0.4373, 0.2873, 0.4265, 0.3231, 0.4088, 0.3561, 0.3851, 0.3851, 0.3561, 0.4088, 0.3231, 0.4265, 0.1377, 0.4181, 0.1071, 0.3929, 0.1071, 0.3929, 0.1377, 0.4181, 0.25, 0.04784, 0.2894, 0.05173, 0.2894, 0.05173, 0.25, 0.04784, 0.3623, 0.4181, 0.3274, 0.4368, 0.3274, 0.4368, 0.3623, 0.4181, 0.1726, 0.4368, 0.1377, 0.4181, 0.1377, 0.4181, 0.1726, 0.4368, 0.2106, 0.05173, 0.25, 0.04784, 0.25, 0.04784, 0.2106, 0.05173, 0.3929, 0.3929, 0.3623, 0.4181, 0.3623, 0.4181, 0.3929, 0.3929, 0.2106, 0.4483, 0.1726, 0.4368, 0.1726, 0.4368, 0.2106, 0.4483, 0.1726, 0.06323, 0.2106, 0.05173, 0.2106, 0.05173, 0.1726, 0.06323, 0.4181, 0.3623, 0.3929, 0.3929, 0.3929, 0.3929, 0.4181, 0.3623, 0.25, 0.4522, 0.2106, 0.4483, 0.2106, 0.4483, 0.25, 0.4522, 0.1377, 0.08191, 0.1726, 0.06323, 0.1726, 0.06323, 0.1377, 0.08191, 0.4368, 0.3274, 0.4181, 0.3623, 0.4181, 0.3623, 0.4368, 0.3274, 0.1071, 0.1071, 0.1377, 0.08191, 0.1377, 0.08191, 0.1071, 0.1071, 0.4483, 0.2894, 0.4368, 0.3274, 0.4368, 0.3274, 0.4483, 0.2894, 0.08191, 0.1377, 0.1071, 0.1071, 0.1071, 0.1071, 0.08191, 0.1377, 0.4522, 0.25, 0.4483, 0.2894, 0.4483, 0.2894, 0.4522, 0.25, 0.06323, 0.1726, 0.08191, 0.1377, 0.08191, 0.1377, 0.06323, 0.1726, 0.4483, 0.2106, 0.4522, 0.25, 0.4522, 0.25, 0.4483, 0.2106, 0.05173, 0.2106, 0.06323, 0.1726, 0.06323, 0.1726, 0.05173, 0.2106, 0.4368, 0.1726, 0.4483, 0.2106, 0.4483, 0.2106, 0.4368, 0.1726, 0.04784, 0.25, 0.05173, 0.2106, 0.05173, 0.2106, 0.04784, 0.25, 0.4181, 0.1377, 0.4368, 0.1726, 0.4368, 0.1726, 0.4181, 0.1377, 0.05173, 0.2894, 0.04784, 0.25, 0.04784, 0.25, 0.05173, 0.2894, 0.3929, 0.1071, 0.4181, 0.1377, 0.4181, 0.1377, 0.3929, 0.1071, 0.06323, 0.3274, 0.05173, 0.2894, 0.05173, 0.2894, 0.06323, 0.3274, 0.3623, 0.08191, 0.3929, 0.1071, 0.3929, 0.1071, 0.3623, 0.08191, 0.08191, 0.3623, 0.06323, 0.3274, 0.06323, 0.3274, 0.08191, 0.3623, 0.3274, 0.06323, 0.3623, 0.08191, 0.3623, 0.08191, 0.3274, 0.06323, 0.2894, 0.4483, 0.25, 0.4522, 0.25, 0.4522, 0.2894, 0.4483, 0.1071, 0.3929, 0.08191, 0.3623, 0.08191, 0.3623, 0.1071, 0.3929, 0.2894, 0.05173, 0.3274, 0.06323, 0.3274, 0.06323, 0.2894, 0.05173, 0.25, 0.441, 0.2873, 0.4373, 0.2894, 0.4483, 0.25, 0.4522, 0.2873, 0.4373, 0.3231, 0.4265, 0.3274, 0.4368, 0.2894, 0.4483, 0.3231, 0.4265, 0.3561, 0.4088, 0.3623, 0.4181, 0.3274, 0.4368, 0.3561, 0.4088, 0.3851, 0.3851, 0.3929, 0.3929, 0.3623, 0.4181, 0.3851, 0.3851, 0.4088, 0.3561, 0.4181, 0.3623, 0.3929, 0.3929, 0.4088, 0.3561, 0.4265, 0.3231, 0.4368, 0.3274, 0.4181, 0.3623, 0.4265, 0.3231, 0.4373, 0.2873, 0.4483, 0.2894, 0.4368, 0.3274, 0.4373, 0.2873, 0.441, 0.25, 0.4522, 0.25, 0.4483, 0.2894, 0.441, 0.25, 0.4373, 0.2127, 0.4483, 0.2106, 0.4522, 0.25, 0.4373, 0.2127, 0.4265, 0.1769, 0.4368, 0.1726, 0.4483, 0.2106, 0.4265, 0.1769, 0.4088, 0.1439, 0.4181, 0.1377, 0.4368, 0.1726, 0.4088, 0.1439, 0.3851, 0.1149, 0.3929, 0.1071, 0.4181, 0.1377, 0.3851, 0.1149, 0.3561, 0.09119, 0.3623, 0.08191, 0.3929, 0.1071, 0.3561, 0.09119, 0.3231, 0.07353, 0.3274, 0.06323, 0.3623, 0.08191, 0.3231, 0.07353, 0.2873, 0.06267, 0.2894, 0.05173, 0.3274, 0.06323, 0.2873, 0.06267, 0.25, 0.059, 0.25, 0.04784, 0.2894, 0.05173, 0.25, 0.059, 0.2127, 0.06267, 0.2106, 0.05173, 0.25, 0.04784, 0.2127, 0.06267, 0.1769, 0.07353, 0.1726, 0.06323, 0.2106, 0.05173, 0.1769, 0.07353, 0.1439, 0.09119, 0.1377, 0.08191, 0.1726, 0.06323, 0.1439, 0.09119, 0.1149, 0.1149, 0.1071, 0.1071, 0.1377, 0.08191, 0.1149, 0.1149, 0.09119, 0.1439, 0.08191, 0.1377, 0.1071, 0.1071, 0.09119, 0.1439, 0.07353, 0.1769, 0.06323, 0.1726, 0.08191, 0.1377, 0.07353, 0.1769, 0.06267, 0.2127, 0.05173, 0.2106, 0.06323, 0.1726, 0.06267, 0.2127, 0.059, 0.25, 0.04784, 0.25, 0.05173, 0.2106, 0.059, 0.25, 0.06267, 0.2873, 0.05173, 0.2894, 0.04784, 0.25, 0.06267, 0.2873, 0.07353, 0.3231, 0.06323, 0.3274, 0.05173, 0.2894, 0.07353, 0.3231, 0.09119, 0.3561, 0.08191, 0.3623, 0.06323, 0.3274, 0.09119, 0.3561, 0.1149, 0.3851, 0.1071, 0.3929, 0.08191, 0.3623, 0.1149, 0.3851, 0.1439, 0.4088, 0.1377, 0.4181, 0.1071, 0.3929, 0.1439, 0.4088, 0.1769, 0.4265, 0.1726, 0.4368, 0.1377, 0.4181, 0.1769, 0.4265, 0.2127, 0.4373, 0.2106, 0.4483, 0.1726, 0.4368, 0.2127, 0.4373, 0.25, 0.441, 0.25, 0.4522, 0.2106, 0.4483])
me_cylinder.materials.append(mat_red_mat)
me_cylinder.materials.append(mat_gold_mat)
me_cylinder.use_remesh_fix_poles = True
me_cylinder.use_remesh_preserve_attributes = False
me_cylinder.use_mirror_vertex_groups = False
me_cylinder.update()

# ---- objects
ob_empty = bpy.data.objects.new('Empty', None)
ob_cylinder = bpy.data.objects.new('Cylinder', me_cylinder)

# ---- transforms, parenting, visibility, modifiers, constraints
ob_empty.location = (0.75, 0.0, 4.69)
ob_empty.rotation_euler = (1.571, 0.0, 0.0)
ob_empty.scale = (5.0, 5.0, 1.0)
ob_empty.empty_display_type = 'IMAGE'
ob_empty.empty_display_size = 5.0
ob_empty.lineart.crease_threshold = 0.0
ob_cylinder.location = (0.0, 0.0, -0.9451)
ob_cylinder.scale = (1.834, 1.834, 0.09934)
ob_cylinder.lineart.crease_threshold = 0.0

# ---- collection membership
col_collection.objects.link(ob_empty)
col_collection.objects.link(ob_cylinder)

# ---- scene / render settings (as saved in the file)
scene.frame_start = 1; scene.frame_end = 250; scene.frame_set(1)
scene.render.engine = 'BLENDER_EEVEE_NEXT'
scene.cycles.use_denoising = False
scene.cycles.samples = 128
scene.cycles.sampling_pattern = 'TABULATED_SOBOL'
scene.cycles.use_adaptive_sampling = False
scene.cycles.use_light_tree = False
scene.view_settings.view_transform = 'Filmic'
bpy.context.view_layer.update()

# ---- added for rendering (the .blend has no active camera and no usable light): camera, sun
cam_auto = bpy.data.cameras.new('AutoCamera')
cam_auto.lens = 50.0
cam_auto.sensor_width = 36.0
cam_auto.clip_end = 1000.0
ob_auto_camera = bpy.data.objects.new('AutoCamera', cam_auto)
scene.collection.objects.link(ob_auto_camera)
ob_auto_camera.location = (10.7537, -12.9044, 12.7592)
ob_auto_camera.rotation_euler = (1.09748, -7.21219e-08, 0.694738)
scene.camera = ob_auto_camera
light_auto_sun = bpy.data.lights.new('AutoSun', 'SUN')
light_auto_sun.energy = 3.0
light_auto_sun.angle = 0.0523599
ob_auto_sun = bpy.data.objects.new('AutoSun', light_auto_sun)
scene.collection.objects.link(ob_auto_sun)
ob_auto_sun.rotation_euler = (0.872665, 0.174533, 0.523599)
bpy.context.view_layer.update()
